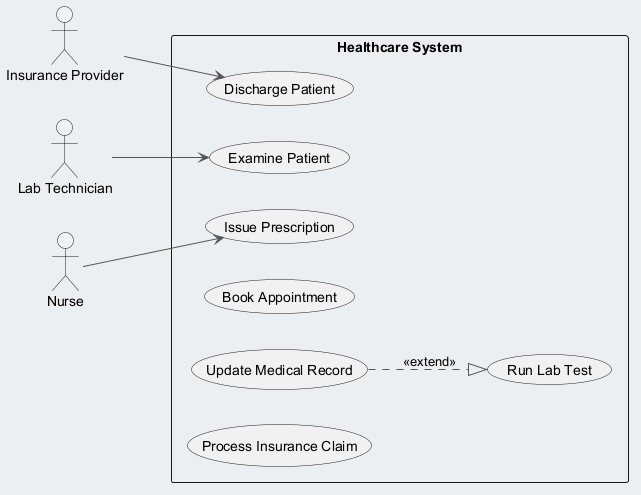

The diagram above was rendered by PlantUML. Its source (embedded in the PNG):
@startuml
skinparam backgroundColor #ECEFF1
skinparam classBackgroundColor #FFFFFF
skinparam classBorderColor #455A64
skinparam ArrowColor #555555
left to right direction
actor "Insurance Provider" as IP
actor "Lab Technician" as LT
actor "Nurse" as N
rectangle "Healthcare System" {
  usecase "Discharge Patient" as UC_DischargePatient
  usecase "Issue Prescription" as UC_IssuePrescription
  usecase "Examine Patient" as UC_ExaminePatient
  usecase "Book Appointment" as UC_BookAppointment
  usecase "Update Medical Record" as UC_UpdateMedicalRecord
  usecase "Run Lab Test" as UC_RunLabTest
  usecase "Process Insurance Claim" as UC_ProcessInsuranceClaim
}
IP --> UC_DischargePatient
LT --> UC_ExaminePatient
N --> UC_IssuePrescription
UC_UpdateMedicalRecord ..|> UC_RunLabTest : <<extend>>
@enduml